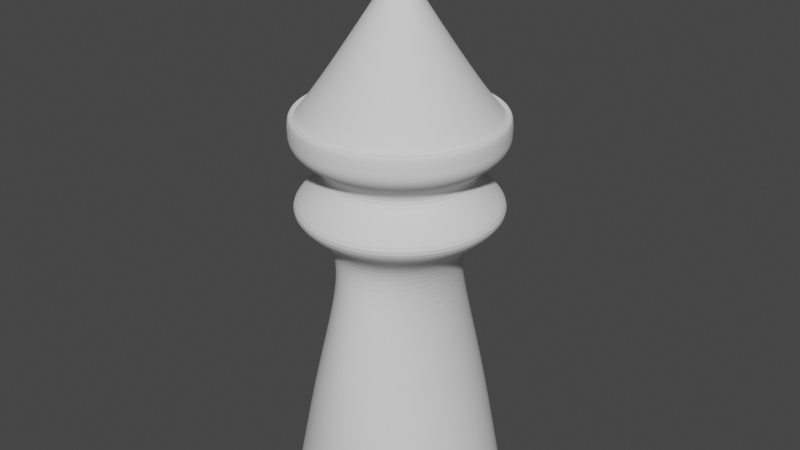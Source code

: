# Source: mesob.blend  (saved by Blender 3.1.7; exported with 4.5.12 LTS)
import bpy
from mathutils import Matrix  # noqa: F401  (used for matrix-valued properties, if any)

bpy.ops.wm.read_factory_settings(use_empty=True)
scene = bpy.context.scene
scene.name = 'Scene'

# ---- collections
col_collection = bpy.data.collections.new('Collection'); scene.collection.children.link(col_collection)

# ---- world
world_world = bpy.data.worlds.new('World'); scene.world = world_world
world_world.use_nodes = True; world_world.node_tree.nodes.clear()
_N = world_world.node_tree.nodes; _L = world_world.node_tree.links
n0 = _N.new('ShaderNodeOutputWorld'); n0.name = 'World Output'; n0.location = (300, 300)
n1 = _N.new('ShaderNodeBackground'); n1.name = 'Background'; n1.location = (10, 300)
n1.inputs[0].default_value = (0.05088, 0.05088, 0.05088, 1.0)
_L.new(n1.outputs[0], n0.inputs[0])
n0.is_active_output = True
world_world.color = (0.05088, 0.05088, 0.05088)
world_world.use_sun_shadow = False
world_world.sun_shadow_jitter_overblur = 0.0

# ---- meshes
me_cylinder = bpy.data.meshes.new('Cylinder')
me_cylinder.from_pydata([(1.046e-09, 1.348, -2.777), (1.118e-08, 0.8135, 0.6761), (0.2631, 1.322, -2.777), (0.1587, 0.7979, 0.6761), (0.516, 1.246, -2.777), (0.3113, 0.7516, 0.6761), (0.7491, 1.121, -2.777), (0.452, 0.6764, 0.6761), (0.9534, 0.9534, -2.777), (0.5752, 0.5752, 0.6761), (1.121, 0.7491, -2.777), (0.6764, 0.452, 0.6761), (1.246, 0.516, -2.777), (0.7516, 0.3113, 0.6761), (1.322, 0.2631, -2.777), (0.7979, 0.1587, 0.6761), (1.348, -6.096e-08, -2.777), (0.8135, -4.454e-08, 0.6761), (1.322, -0.2631, -2.777), (0.7979, -0.1587, 0.6761), (1.246, -0.516, -2.777), (0.7516, -0.3113, 0.6761), (1.121, -0.7491, -2.777), (0.6764, -0.452, 0.6761), (0.9534, -0.9534, -2.777), (0.5752, -0.5752, 0.6761), (0.7491, -1.121, -2.777), (0.452, -0.6764, 0.6761), (0.516, -1.246, -2.777), (0.3113, -0.7516, 0.6761), (0.2631, -1.322, -2.777), (0.1587, -0.7979, 0.6761), (-1.168e-07, -1.348, -2.777), (-5.994e-08, -0.8135, 0.6761), (-0.2631, -1.322, -2.777), (-0.1587, -0.7979, 0.6761), (-0.516, -1.246, -2.777), (-0.3113, -0.7516, 0.6761), (-0.7491, -1.121, -2.777), (-0.452, -0.6764, 0.6761), (-0.9534, -0.9534, -2.777), (-0.5752, -0.5752, 0.6761), (-1.121, -0.7491, -2.777), (-0.6764, -0.452, 0.6761), (-1.246, -0.516, -2.777), (-0.7516, -0.3113, 0.6761), (-1.322, -0.2631, -2.777), (-0.7979, -0.1587, 0.6761), (-1.348, 1.406e-08, -2.777), (-0.8135, 7.218e-10, 0.6761), (-1.322, 0.2631, -2.777), (-0.7979, 0.1587, 0.6761), (-1.246, 0.516, -2.777), (-0.7516, 0.3113, 0.6761), (-1.121, 0.7491, -2.777), (-0.6764, 0.452, 0.6761), (-0.9534, 0.9534, -2.777), (-0.5752, 0.5752, 0.6761), (-0.7491, 1.121, -2.777), (-0.452, 0.6764, 0.6761), (-0.516, 1.246, -2.777), (-0.3113, 0.7516, 0.6761), (-0.2631, 1.322, -2.777), (-0.1587, 0.7979, 0.6761), (4.09e-09, 1.196, -1.219), (0.1908, 1.173, -1.219), (0.3742, 1.105, -1.219), (0.5432, 0.9942, -1.219), (0.6914, 0.8455, -1.219), (0.813, 0.6643, -1.219), (0.9034, 0.4576, -1.219), (0.959, 0.2333, -1.219), (0.9778, -5.583e-08, -1.219), (0.959, -0.2333, -1.219), (0.9034, -0.4576, -1.219), (0.813, -0.6643, -1.219), (0.6914, -0.8455, -1.219), (0.5432, -0.9942, -1.219), (0.3742, -1.105, -1.219), (0.1908, -1.173, -1.219), (-8.139e-08, -1.196, -1.219), (-0.1908, -1.173, -1.219), (-0.3742, -1.105, -1.219), (-0.5432, -0.9942, -1.219), (-0.6914, -0.8455, -1.219), (-0.813, -0.6643, -1.219), (-0.9034, -0.4576, -1.219), (-0.959, -0.2333, -1.219), (-0.9778, 1.069e-08, -1.219), (-0.959, 0.2333, -1.219), (-0.9034, 0.4576, -1.219), (-0.813, 0.6643, -1.219), (-0.6914, 0.8455, -1.219), (-0.5432, 0.9942, -1.219), (-0.3742, 1.105, -1.219), (-0.1908, 1.173, -1.219), (-7.084e-09, 0.8855, 0.08013), (0.1221, 0.8685, 0.08013), (0.2394, 0.8181, 0.08013), (0.3476, 0.7363, 0.08013), (0.4424, 0.6262, 0.08013), (0.5202, 0.492, 0.08013), (0.578, 0.3389, 0.08013), (0.6136, 0.1728, 0.08013), (0.6256, -4.837e-08, 0.08013), (0.6136, -0.1728, 0.08013), (0.578, -0.3389, 0.08013), (0.5202, -0.492, 0.08013), (0.4424, -0.6262, 0.08013), (0.3476, -0.7363, 0.08013), (0.2394, -0.8181, 0.08013), (0.1221, -0.8685, 0.08013), (-6.178e-08, -0.8855, 0.08013), (-0.1221, -0.8685, 0.08013), (-0.2394, -0.8181, 0.08013), (-0.3476, -0.7363, 0.08013), (-0.4424, -0.6262, 0.08013), (-0.5202, -0.492, 0.08013), (-0.578, -0.3389, 0.08013), (-0.6136, -0.1728, 0.08013), (-0.6256, 9.021e-10, 0.08013), (-0.6136, 0.1728, 0.08013), (-0.578, 0.3389, 0.08013), (-0.5202, 0.492, 0.08013), (-0.4424, 0.6262, 0.08013), (-0.3476, 0.7363, 0.08013), (-0.2394, 0.8181, 0.08013), (-0.1221, 0.8685, 0.08013), (1.442e-08, 0.7168, 1.504), (0.1398, 0.703, 1.504), (0.2743, 0.6622, 1.504), (0.3982, 0.596, 1.504), (0.5068, 0.5068, 1.504), (0.596, 0.3982, 1.504), (0.6622, 0.2743, 1.504), (0.703, 0.1398, 1.504), (0.7168, -4.929e-08, 1.504), (0.703, -0.1398, 1.504), (0.6622, -0.2743, 1.504), (0.596, -0.3982, 1.504), (0.5068, -0.5068, 1.504), (0.3982, -0.596, 1.504), (0.2743, -0.6622, 1.504), (0.1398, -0.703, 1.504), (-4.824e-08, -0.7168, 1.504), (-0.1398, -0.703, 1.504), (-0.2743, -0.6622, 1.504), (-0.3982, -0.596, 1.504), (-0.5068, -0.5068, 1.504), (-0.596, -0.3982, 1.504), (-0.6622, -0.2743, 1.504), (-0.703, -0.1398, 1.504), (-0.7168, -9.412e-09, 1.504), (-0.703, 0.1398, 1.504), (-0.6622, 0.2743, 1.504), (-0.596, 0.3982, 1.504), (-0.5068, 0.5068, 1.504), (-0.3982, 0.596, 1.504), (-0.2743, 0.6622, 1.504), (-0.1398, 0.703, 1.504), (-8.772e-08, 1.318, 1.806), (0.2571, 1.292, 1.806), (0.5043, 1.217, 1.806), (0.7321, 1.096, 1.806), (0.9318, 0.9318, 1.806), (1.096, 0.7321, 1.806), (1.217, 0.5043, 1.806), (1.292, 0.2571, 1.806), (1.318, -7.945e-08, 1.806), (1.292, -0.2571, 1.806), (1.217, -0.5043, 1.806), (1.096, -0.7321, 1.806), (0.9318, -0.9318, 1.806), (0.7321, -1.096, 1.806), (0.5043, -1.217, 1.806), (0.2571, -1.292, 1.806), (-2.029e-07, -1.318, 1.806), (-0.2571, -1.292, 1.806), (-0.5043, -1.217, 1.806), (-0.7321, -1.096, 1.806), (-0.9318, -0.9318, 1.806), (-1.096, -0.7321, 1.806), (-1.217, -0.5043, 1.806), (-1.292, -0.2571, 1.806), (-1.318, -6.127e-09, 1.806), (-1.292, 0.2571, 1.806), (-1.217, 0.5043, 1.806), (-1.096, 0.7321, 1.806), (-0.9318, 0.9318, 1.806), (-0.7321, 1.096, 1.806), (-0.5043, 1.217, 1.806), (-0.2571, 1.292, 1.806), (-8.772e-08, 1.318, 2.033), (0.2571, 1.292, 2.033), (0.5043, 1.217, 2.033), (0.7321, 1.096, 2.033), (0.9318, 0.9318, 2.033), (1.096, 0.7321, 2.033), (1.217, 0.5043, 2.033), (1.292, 0.2571, 2.033), (1.318, -7.945e-08, 2.033), (1.292, -0.2571, 2.033), (1.217, -0.5043, 2.033), (1.096, -0.7321, 2.033), (0.9318, -0.9318, 2.033), (0.7321, -1.096, 2.033), (0.5043, -1.217, 2.033), (0.2571, -1.292, 2.033), (-2.029e-07, -1.318, 2.033), (-0.2571, -1.292, 2.033), (-0.5043, -1.217, 2.033), (-0.7321, -1.096, 2.033), (-0.9318, -0.9318, 2.033), (-1.096, -0.7321, 2.033), (-1.217, -0.5043, 2.033), (-1.292, -0.2571, 2.033), (-1.318, -6.127e-09, 2.033), (-1.292, 0.2571, 2.033), (-1.217, 0.5043, 2.033), (-1.096, 0.7321, 2.033), (-0.9318, 0.9318, 2.033), (-0.7321, 1.096, 2.033), (-0.5043, 1.217, 2.033), (-0.2571, 1.292, 2.033), (-8.772e-08, 1.318, 2.248), (0.2571, 1.292, 2.248), (0.5043, 1.217, 2.248), (0.7321, 1.096, 2.248), (0.9318, 0.9318, 2.248), (1.096, 0.7321, 2.248), (1.217, 0.5043, 2.248), (1.292, 0.2571, 2.248), (1.318, -7.945e-08, 2.248), (1.292, -0.2571, 2.248), (1.217, -0.5043, 2.248), (1.096, -0.7321, 2.248), (0.9318, -0.9318, 2.248), (0.7321, -1.096, 2.248), (0.5043, -1.217, 2.248), (0.2571, -1.292, 2.248), (-2.029e-07, -1.318, 2.248), (-0.2571, -1.292, 2.248), (-0.5043, -1.217, 2.248), (-0.7321, -1.096, 2.248), (-0.9318, -0.9318, 2.248), (-1.096, -0.7321, 2.248), (-1.217, -0.5043, 2.248), (-1.292, -0.2571, 2.248), (-1.318, -6.127e-09, 2.248), (-1.292, 0.2571, 2.248), (-1.217, 0.5043, 2.248), (-1.096, 0.7321, 2.248), (-0.9318, 0.9318, 2.248), (-0.7321, 1.096, 2.248), (-0.5043, 1.217, 2.248), (-0.2571, 1.292, 2.248), (-8.41e-08, 1.193, 2.189), (0.2328, 1.171, 2.189), (0.4567, 1.103, 2.189), (0.663, 0.9923, 2.189), (0.8439, 0.8439, 2.189), (0.9923, 0.663, 2.189), (1.103, 0.4567, 2.189), (1.171, 0.2328, 2.189), (1.193, -7.3e-08, 2.189), (1.171, -0.2328, 2.189), (1.103, -0.4567, 2.189), (0.9923, -0.663, 2.189), (0.8439, -0.8439, 2.189), (0.663, -0.9923, 2.189), (0.4567, -1.103, 2.189), (0.2328, -1.171, 2.189), (-1.884e-07, -1.193, 2.189), (-0.2328, -1.171, 2.189), (-0.4567, -1.103, 2.189), (-0.663, -0.9923, 2.189), (-0.8439, -0.8439, 2.189), (-0.9923, -0.663, 2.189), (-1.103, -0.4567, 2.189), (-1.171, -0.2328, 2.189), (-1.193, -6.603e-09, 2.189), (-1.171, 0.2328, 2.189), (-1.103, 0.4567, 2.189), (-0.9923, 0.663, 2.189), (-0.8439, 0.8439, 2.189), (-0.663, 0.9923, 2.189), (-0.4567, 1.103, 2.189), (-0.2328, 1.171, 2.189), (-8.41e-08, 1.193, 1.836), (0.2328, 1.171, 1.836), (0.4567, 1.103, 1.836), (0.663, 0.9923, 1.836), (0.8439, 0.8439, 1.836), (0.9923, 0.663, 1.836), (1.103, 0.4567, 1.836), (1.171, 0.2328, 1.836), (1.193, -7.3e-08, 1.836), (1.171, -0.2328, 1.836), (1.103, -0.4567, 1.836), (0.9923, -0.663, 1.836), (0.8439, -0.8439, 1.836), (0.663, -0.9923, 1.836), (0.4567, -1.103, 1.836), (0.2328, -1.171, 1.836), (-1.884e-07, -1.193, 1.836), (-0.2328, -1.171, 1.836), (-0.4567, -1.103, 1.836), (-0.663, -0.9923, 1.836), (-0.8439, -0.8439, 1.836), (-0.9923, -0.663, 1.836), (-1.103, -0.4567, 1.836), (-1.171, -0.2328, 1.836), (-1.193, -6.603e-09, 1.836), (-1.171, 0.2328, 1.836), (-1.103, 0.4567, 1.836), (-0.9923, 0.663, 1.836), (-0.8439, 0.8439, 1.836), (-0.663, 0.9923, 1.836), (-0.4567, 1.103, 1.836), (-0.2328, 1.171, 1.836), (1.514, 0.3011, 1.054), (1.543, -8.903e-08, 1.054), (-1.26e-07, -1.543, 1.054), (-0.3011, -1.514, 1.054), (-1.514, 0.3011, 1.054), (-1.426, 0.5906, 1.054), (0.8574, 1.283, 1.054), (1.091, 1.091, 1.054), (1.091, -1.091, 1.054), (0.8574, -1.283, 1.054), (-1.283, -0.8574, 1.054), (-1.426, -0.5906, 1.054), (-0.5906, 1.426, 1.054), (-0.3011, 1.514, 1.054), (1.514, -0.3011, 1.054), (-0.5906, -1.426, 1.054), (-1.283, 0.8574, 1.054), (1.283, 0.8574, 1.054), (0.5906, -1.426, 1.054), (-1.514, -0.3011, 1.054), (8.922e-09, 1.543, 1.054), (0.3011, 1.514, 1.054), (1.426, -0.5906, 1.054), (-0.8574, -1.283, 1.054), (-1.091, 1.091, 1.054), (1.426, 0.5906, 1.054), (0.3011, -1.514, 1.054), (-1.543, -3.171e-09, 1.054), (0.5906, 1.426, 1.054), (1.283, -0.8574, 1.054), (-1.091, -1.091, 1.054), (-0.8574, 1.283, 1.054)], [], [(96, 1, 3, 97), (97, 3, 5, 98), (98, 5, 7, 99), (99, 7, 9, 100), (100, 9, 11, 101), (101, 11, 13, 102), (102, 13, 15, 103), (103, 15, 17, 104), (104, 17, 19, 105), (105, 19, 21, 106), (106, 21, 23, 107), (107, 23, 25, 108), (108, 25, 27, 109), (109, 27, 29, 110), (110, 29, 31, 111), (111, 31, 33, 112), (112, 33, 35, 113), (113, 35, 37, 114), (114, 37, 39, 115), (115, 39, 41, 116), (116, 41, 43, 117), (117, 43, 45, 118), (118, 45, 47, 119), (119, 47, 49, 120), (120, 49, 51, 121), (121, 51, 53, 122), (122, 53, 55, 123), (123, 55, 57, 124), (124, 57, 59, 125), (125, 59, 61, 126), (126, 61, 63, 127), (127, 63, 1, 96), (62, 95, 64, 0), (60, 94, 95, 62), (58, 93, 94, 60), (56, 92, 93, 58), (54, 91, 92, 56), (52, 90, 91, 54), (50, 89, 90, 52), (48, 88, 89, 50), (46, 87, 88, 48), (44, 86, 87, 46), (42, 85, 86, 44), (40, 84, 85, 42), (38, 83, 84, 40), (36, 82, 83, 38), (34, 81, 82, 36), (32, 80, 81, 34), (30, 79, 80, 32), (28, 78, 79, 30), (26, 77, 78, 28), (24, 76, 77, 26), (22, 75, 76, 24), (20, 74, 75, 22), (18, 73, 74, 20), (16, 72, 73, 18), (14, 71, 72, 16), (12, 70, 71, 14), (10, 69, 70, 12), (8, 68, 69, 10), (6, 67, 68, 8), (4, 66, 67, 6), (2, 65, 66, 4), (0, 64, 65, 2), (95, 127, 96, 64), (94, 126, 127, 95), (93, 125, 126, 94), (92, 124, 125, 93), (91, 123, 124, 92), (90, 122, 123, 91), (89, 121, 122, 90), (88, 120, 121, 89), (87, 119, 120, 88), (86, 118, 119, 87), (85, 117, 118, 86), (84, 116, 117, 85), (83, 115, 116, 84), (82, 114, 115, 83), (81, 113, 114, 82), (80, 112, 113, 81), (79, 111, 112, 80), (78, 110, 111, 79), (77, 109, 110, 78), (76, 108, 109, 77), (75, 107, 108, 76), (74, 106, 107, 75), (73, 105, 106, 74), (72, 104, 105, 73), (71, 103, 104, 72), (70, 102, 103, 71), (69, 101, 102, 70), (68, 100, 101, 69), (67, 99, 100, 68), (66, 98, 99, 67), (65, 97, 98, 66), (64, 96, 97, 65), (321, 320, 135, 136), (323, 322, 144, 145), (325, 324, 153, 154), (327, 326, 131, 132), (329, 328, 140, 141), (331, 330, 149, 150), (333, 332, 158, 159), (334, 321, 136, 137), (335, 323, 145, 146), (336, 325, 154, 155), (337, 327, 132, 133), (338, 329, 141, 142), (339, 331, 150, 151), (341, 340, 128, 129), (340, 333, 159, 128), (342, 334, 137, 138), (343, 335, 146, 147), (344, 336, 155, 156), (345, 337, 133, 134), (346, 338, 142, 143), (347, 339, 151, 152), (348, 341, 129, 130), (349, 342, 138, 139), (350, 343, 147, 148), (351, 344, 156, 157), (320, 345, 134, 135), (322, 346, 143, 144), (324, 347, 152, 153), (326, 348, 130, 131), (328, 349, 139, 140), (330, 350, 148, 149), (332, 351, 157, 158), (129, 128, 160, 161), (156, 155, 187, 188), (143, 142, 174, 175), (130, 129, 161, 162), (157, 156, 188, 189), (144, 143, 175, 176), (131, 130, 162, 163), (158, 157, 189, 190), (145, 144, 176, 177), (132, 131, 163, 164), (159, 158, 190, 191), (146, 145, 177, 178), (133, 132, 164, 165), (128, 159, 191, 160), (147, 146, 178, 179), (134, 133, 165, 166), (148, 147, 179, 180), (135, 134, 166, 167), (149, 148, 180, 181), (136, 135, 167, 168), (150, 149, 181, 182), (137, 136, 168, 169), (151, 150, 182, 183), (138, 137, 169, 170), (152, 151, 183, 184), (139, 138, 170, 171), (153, 152, 184, 185), (140, 139, 171, 172), (154, 153, 185, 186), (141, 140, 172, 173), (155, 154, 186, 187), (142, 141, 173, 174), (184, 183, 215, 216), (171, 170, 202, 203), (185, 184, 216, 217), (172, 171, 203, 204), (186, 185, 217, 218), (173, 172, 204, 205), (187, 186, 218, 219), (174, 173, 205, 206), (161, 160, 192, 193), (188, 187, 219, 220), (175, 174, 206, 207), (162, 161, 193, 194), (189, 188, 220, 221), (176, 175, 207, 208), (163, 162, 194, 195), (190, 189, 221, 222), (177, 176, 208, 209), (164, 163, 195, 196), (191, 190, 222, 223), (178, 177, 209, 210), (165, 164, 196, 197), (160, 191, 223, 192), (179, 178, 210, 211), (166, 165, 197, 198), (180, 179, 211, 212), (167, 166, 198, 199), (181, 180, 212, 213), (168, 167, 199, 200), (182, 181, 213, 214), (169, 168, 200, 201), (183, 182, 214, 215), (170, 169, 201, 202), (201, 200, 232, 233), (215, 214, 246, 247), (202, 201, 233, 234), (216, 215, 247, 248), (203, 202, 234, 235), (217, 216, 248, 249), (204, 203, 235, 236), (218, 217, 249, 250), (205, 204, 236, 237), (219, 218, 250, 251), (206, 205, 237, 238), (193, 192, 224, 225), (220, 219, 251, 252), (207, 206, 238, 239), (194, 193, 225, 226), (221, 220, 252, 253), (208, 207, 239, 240), (195, 194, 226, 227), (222, 221, 253, 254), (209, 208, 240, 241), (196, 195, 227, 228), (223, 222, 254, 255), (210, 209, 241, 242), (197, 196, 228, 229), (192, 223, 255, 224), (211, 210, 242, 243), (198, 197, 229, 230), (212, 211, 243, 244), (199, 198, 230, 231), (213, 212, 244, 245), (200, 199, 231, 232), (214, 213, 245, 246), (236, 235, 267, 268), (250, 249, 281, 282), (237, 236, 268, 269), (251, 250, 282, 283), (238, 237, 269, 270), (225, 224, 256, 257), (252, 251, 283, 284), (239, 238, 270, 271), (226, 225, 257, 258), (253, 252, 284, 285), (240, 239, 271, 272), (227, 226, 258, 259), (254, 253, 285, 286), (241, 240, 272, 273), (228, 227, 259, 260), (255, 254, 286, 287), (242, 241, 273, 274), (229, 228, 260, 261), (224, 255, 287, 256), (243, 242, 274, 275), (230, 229, 261, 262), (244, 243, 275, 276), (231, 230, 262, 263), (245, 244, 276, 277), (232, 231, 263, 264), (246, 245, 277, 278), (233, 232, 264, 265), (247, 246, 278, 279), (234, 233, 265, 266), (248, 247, 279, 280), (235, 234, 266, 267), (249, 248, 280, 281), (259, 258, 290, 291), (286, 285, 317, 318), (273, 272, 304, 305), (260, 259, 291, 292), (287, 286, 318, 319), (274, 273, 305, 306), (261, 260, 292, 293), (256, 287, 319, 288), (275, 274, 306, 307), (262, 261, 293, 294), (276, 275, 307, 308), (263, 262, 294, 295), (277, 276, 308, 309), (264, 263, 295, 296), (278, 277, 309, 310), (265, 264, 296, 297), (279, 278, 310, 311), (266, 265, 297, 298), (280, 279, 311, 312), (267, 266, 298, 299), (281, 280, 312, 313), (268, 267, 299, 300), (282, 281, 313, 314), (269, 268, 300, 301), (283, 282, 314, 315), (270, 269, 301, 302), (257, 256, 288, 289), (284, 283, 315, 316), (271, 270, 302, 303), (258, 257, 289, 290), (285, 284, 316, 317), (272, 271, 303, 304), (289, 288, 319, 318, 317, 316, 315, 314, 313, 312, 311, 310, 309, 308, 307, 306, 305, 304, 303, 302, 301, 300, 299, 298, 297, 296, 295, 294, 293, 292, 291, 290), (61, 59, 351, 332), (43, 41, 350, 330), (25, 23, 349, 328), (7, 5, 348, 326), (51, 49, 347, 324), (33, 31, 346, 322), (15, 13, 345, 320), (59, 57, 344, 351), (41, 39, 343, 350), (23, 21, 342, 349), (5, 3, 341, 348), (49, 47, 339, 347), (31, 29, 338, 346), (13, 11, 337, 345), (57, 55, 336, 344), (39, 37, 335, 343), (21, 19, 334, 342), (1, 63, 333, 340), (3, 1, 340, 341), (47, 45, 331, 339), (29, 27, 329, 338), (11, 9, 327, 337), (55, 53, 325, 336), (37, 35, 323, 335), (19, 17, 321, 334), (63, 61, 332, 333), (45, 43, 330, 331), (27, 25, 328, 329), (9, 7, 326, 327), (53, 51, 324, 325), (35, 33, 322, 323), (17, 15, 320, 321)])
_uv = me_cylinder.uv_layers.new(name='UVMap')
_uv.uv.foreach_set('vector', [1.0, 0.8358, 1.0, 1.0, 0.9688, 1.0, 0.9688, 0.8358, 0.9688, 0.8358, 0.9688, 1.0, 0.9375, 1.0, 0.9375, 0.8358, 0.9375, 0.8358, 0.9375, 1.0, 0.9062, 1.0, 0.9062, 0.8358, 0.9062, 0.8358, 0.9062, 1.0, 0.875, 1.0, 0.875, 0.8358, 0.875, 0.8358, 0.875, 1.0, 0.8438, 1.0, 0.8438, 0.8358, 0.8438, 0.8358, 0.8438, 1.0, 0.8125, 1.0, 0.8125, 0.8358, 0.8125, 0.8358, 0.8125, 1.0, 0.7812, 1.0, 0.7812, 0.8358, 0.7812, 0.8358, 0.7812, 1.0, 0.75, 1.0, 0.75, 0.8358, 0.75, 0.8358, 0.75, 1.0, 0.7188, 1.0, 0.7188, 0.8358, 0.7188, 0.8358, 0.7188, 1.0, 0.6875, 1.0, 0.6875, 0.8358, 0.6875, 0.8358, 0.6875, 1.0, 0.6562, 1.0, 0.6562, 0.8358, 0.6562, 0.8358, 0.6562, 1.0, 0.625, 1.0, 0.625, 0.8358, 0.625, 0.8358, 0.625, 1.0, 0.5938, 1.0, 0.5938, 0.8358, 0.5938, 0.8358, 0.5938, 1.0, 0.5625, 1.0, 0.5625, 0.8358, 0.5625, 0.8358, 0.5625, 1.0, 0.5312, 1.0, 0.5312, 0.8358, 0.5312, 0.8358, 0.5312, 1.0, 0.5, 1.0, 0.5, 0.8358, 0.5, 0.8358, 0.5, 1.0, 0.4688, 1.0, 0.4688, 0.8358, 0.4688, 0.8358, 0.4688, 1.0, 0.4375, 1.0, 0.4375, 0.8358, 0.4375, 0.8358, 0.4375, 1.0, 0.4062, 1.0, 0.4062, 0.8358, 0.4062, 0.8358, 0.4062, 1.0, 0.375, 1.0, 0.375, 0.8358, 0.375, 0.8358, 0.375, 1.0, 0.3438, 1.0, 0.3438, 0.8358, 0.3438, 0.8358, 0.3438, 1.0, 0.3125, 1.0, 0.3125, 0.8358, 0.3125, 0.8358, 0.3125, 1.0, 0.2812, 1.0, 0.2812, 0.8358, 0.2812, 0.8358, 0.2812, 1.0, 0.25, 1.0, 0.25, 0.8358, 0.25, 0.8358, 0.25, 1.0, 0.2188, 1.0, 0.2188, 0.8358, 0.2188, 0.8358, 0.2188, 1.0, 0.1875, 1.0, 0.1875, 0.8358, 0.1875, 0.8358, 0.1875, 1.0, 0.1562, 1.0, 0.1562, 0.8358, 0.1562, 0.8358, 0.1562, 1.0, 0.125, 1.0, 0.125, 0.8358, 0.125, 0.8358, 0.125, 1.0, 0.09375, 1.0, 0.09375, 0.8358, 0.09375, 0.8358, 0.09375, 1.0, 0.0625, 1.0, 0.0625, 0.8358, 0.0625, 0.8358, 0.0625, 1.0, 0.03125, 1.0, 0.03125, 0.8358, 0.03125, 0.8358, 0.03125, 1.0, 0.0, 1.0, 0.0, 0.8358, 0.03125, 0.5, 0.03125, 0.6716, 0.0, 0.6716, 0.0, 0.5, 0.0625, 0.5, 0.0625, 0.6716, 0.03125, 0.6716, 0.03125, 0.5, 0.09375, 0.5, 0.09375, 0.6716, 0.0625, 0.6716, 0.0625, 0.5, 0.125, 0.5, 0.125, 0.6716, 0.09375, 0.6716, 0.09375, 0.5, 0.1562, 0.5, 0.1562, 0.6716, 0.125, 0.6716, 0.125, 0.5, 0.1875, 0.5, 0.1875, 0.6716, 0.1562, 0.6716, 0.1562, 0.5, 0.2188, 0.5, 0.2188, 0.6716, 0.1875, 0.6716, 0.1875, 0.5, 0.25, 0.5, 0.25, 0.6716, 0.2188, 0.6716, 0.2188, 0.5, 0.2812, 0.5, 0.2812, 0.6716, 0.25, 0.6716, 0.25, 0.5, 0.3125, 0.5, 0.3125, 0.6716, 0.2812, 0.6716, 0.2812, 0.5, 0.3438, 0.5, 0.3438, 0.6716, 0.3125, 0.6716, 0.3125, 0.5, 0.375, 0.5, 0.375, 0.6716, 0.3438, 0.6716, 0.3438, 0.5, 0.4062, 0.5, 0.4062, 0.6716, 0.375, 0.6716, 0.375, 0.5, 0.4375, 0.5, 0.4375, 0.6716, 0.4062, 0.6716, 0.4062, 0.5, 0.4688, 0.5, 0.4688, 0.6716, 0.4375, 0.6716, 0.4375, 0.5, 0.5, 0.5, 0.5, 0.6716, 0.4688, 0.6716, 0.4688, 0.5, 0.5312, 0.5, 0.5312, 0.6716, 0.5, 0.6716, 0.5, 0.5, 0.5625, 0.5, 0.5625, 0.6716, 0.5312, 0.6716, 0.5312, 0.5, 0.5938, 0.5, 0.5938, 0.6716, 0.5625, 0.6716, 0.5625, 0.5, 0.625, 0.5, 0.625, 0.6716, 0.5938, 0.6716, 0.5938, 0.5, 0.6562, 0.5, 0.6562, 0.6716, 0.625, 0.6716, 0.625, 0.5, 0.6875, 0.5, 0.6875, 0.6716, 0.6562, 0.6716, 0.6562, 0.5, 0.7188, 0.5, 0.7188, 0.6716, 0.6875, 0.6716, 0.6875, 0.5, 0.75, 0.5, 0.75, 0.6716, 0.7188, 0.6716, 0.7188, 0.5, 0.7812, 0.5, 0.7812, 0.6716, 0.75, 0.6716, 0.75, 0.5, 0.8125, 0.5, 0.8125, 0.6716, 0.7812, 0.6716, 0.7812, 0.5, 0.8438, 0.5, 0.8438, 0.6716, 0.8125, 0.6716, 0.8125, 0.5, 0.875, 0.5, 0.875, 0.6716, 0.8438, 0.6716, 0.8438, 0.5, 0.9062, 0.5, 0.9062, 0.6716, 0.875, 0.6716, 0.875, 0.5, 0.9375, 0.5, 0.9375, 0.6716, 0.9062, 0.6716, 0.9062, 0.5, 0.9688, 0.5, 0.9688, 0.6716, 0.9375, 0.6716, 0.9375, 0.5, 1.0, 0.5, 1.0, 0.6716, 0.9688, 0.6716, 0.9688, 0.5, 0.03125, 0.6716, 0.03125, 0.8358, 0.0, 0.8358, 0.0, 0.6716, 0.0625, 0.6716, 0.0625, 0.8358, 0.03125, 0.8358, 0.03125, 0.6716, 0.09375, 0.6716, 0.09375, 0.8358, 0.0625, 0.8358, 0.0625, 0.6716, 0.125, 0.6716, 0.125, 0.8358, 0.09375, 0.8358, 0.09375, 0.6716, 0.1562, 0.6716, 0.1562, 0.8358, 0.125, 0.8358, 0.125, 0.6716, 0.1875, 0.6716, 0.1875, 0.8358, 0.1562, 0.8358, 0.1562, 0.6716, 0.2188, 0.6716, 0.2188, 0.8358, 0.1875, 0.8358, 0.1875, 0.6716, 0.25, 0.6716, 0.25, 0.8358, 0.2188, 0.8358, 0.2188, 0.6716, 0.2812, 0.6716, 0.2812, 0.8358, 0.25, 0.8358, 0.25, 0.6716, 0.3125, 0.6716, 0.3125, 0.8358, 0.2812, 0.8358, 0.2812, 0.6716, 0.3438, 0.6716, 0.3438, 0.8358, 0.3125, 0.8358, 0.3125, 0.6716, 0.375, 0.6716, 0.375, 0.8358, 0.3438, 0.8358, 0.3438, 0.6716, 0.4062, 0.6716, 0.4062, 0.8358, 0.375, 0.8358, 0.375, 0.6716, 0.4375, 0.6716, 0.4375, 0.8358, 0.4062, 0.8358, 0.4062, 0.6716, 0.4688, 0.6716, 0.4688, 0.8358, 0.4375, 0.8358, 0.4375, 0.6716, 0.5, 0.6716, 0.5, 0.8358, 0.4688, 0.8358, 0.4688, 0.6716, 0.5312, 0.6716, 0.5312, 0.8358, 0.5, 0.8358, 0.5, 0.6716, 0.5625, 0.6716, 0.5625, 0.8358, 0.5312, 0.8358, 0.5312, 0.6716, 0.5938, 0.6716, 0.5938, 0.8358, 0.5625, 0.8358, 0.5625, 0.6716, 0.625, 0.6716, 0.625, 0.8358, 0.5938, 0.8358, 0.5938, 0.6716, 0.6562, 0.6716, 0.6562, 0.8358, 0.625, 0.8358, 0.625, 0.6716, 0.6875, 0.6716, 0.6875, 0.8358, 0.6562, 0.8358, 0.6562, 0.6716, 0.7188, 0.6716, 0.7188, 0.8358, 0.6875, 0.8358, 0.6875, 0.6716, 0.75, 0.6716, 0.75, 0.8358, 0.7188, 0.8358, 0.7188, 0.6716, 0.7812, 0.6716, 0.7812, 0.8358, 0.75, 0.8358, 0.75, 0.6716, 0.8125, 0.6716, 0.8125, 0.8358, 0.7812, 0.8358, 0.7812, 0.6716, 0.8438, 0.6716, 0.8438, 0.8358, 0.8125, 0.8358, 0.8125, 0.6716, 0.875, 0.6716, 0.875, 0.8358, 0.8438, 0.8358, 0.8438, 0.6716, 0.9062, 0.6716, 0.9062, 0.8358, 0.875, 0.8358, 0.875, 0.6716, 0.9375, 0.6716, 0.9375, 0.8358, 0.9062, 0.8358, 0.9062, 0.6716, 0.9688, 0.6716, 0.9688, 0.8358, 0.9375, 0.8358, 0.9375, 0.6716, 1.0, 0.6716, 1.0, 0.8358, 0.9688, 0.8358, 0.9688, 0.6716, 0.75, 1.0, 0.7812, 1.0, 0.7812, 1.0, 0.75, 1.0, 0.4688, 1.0, 0.5, 1.0, 0.5, 1.0, 0.4688, 1.0, 0.1875, 1.0, 0.2188, 1.0, 0.2188, 1.0, 0.1875, 1.0, 0.875, 1.0, 0.9062, 1.0, 0.9062, 1.0, 0.875, 1.0, 0.5938, 1.0, 0.625, 1.0, 0.625, 1.0, 0.5938, 1.0, 0.3125, 1.0, 0.3438, 1.0, 0.3438, 1.0, 0.3125, 1.0, 0.03125, 1.0, 0.0625, 1.0, 0.0625, 1.0, 0.03125, 1.0, 0.7188, 1.0, 0.75, 1.0, 0.75, 1.0, 0.7188, 1.0, 0.4375, 1.0, 0.4688, 1.0, 0.4688, 1.0, 0.4375, 1.0, 0.1562, 1.0, 0.1875, 1.0, 0.1875, 1.0, 0.1562, 1.0, 0.8438, 1.0, 0.875, 1.0, 0.875, 1.0, 0.8438, 1.0, 0.5625, 1.0, 0.5938, 1.0, 0.5938, 1.0, 0.5625, 1.0, 0.2812, 1.0, 0.3125, 1.0, 0.3125, 1.0, 0.2812, 1.0, 0.9688, 1.0, 1.0, 1.0, 1.0, 1.0, 0.9688, 1.0, 0.0, 1.0, 0.03125, 1.0, 0.03125, 1.0, 0.0, 1.0, 0.6875, 1.0, 0.7188, 1.0, 0.7188, 1.0, 0.6875, 1.0, 0.4062, 1.0, 0.4375, 1.0, 0.4375, 1.0, 0.4062, 1.0, 0.125, 1.0, 0.1562, 1.0, 0.1562, 1.0, 0.125, 1.0, 0.8125, 1.0, 0.8438, 1.0, 0.8438, 1.0, 0.8125, 1.0, 0.5312, 1.0, 0.5625, 1.0, 0.5625, 1.0, 0.5312, 1.0, 0.25, 1.0, 0.2812, 1.0, 0.2812, 1.0, 0.25, 1.0, 0.9375, 1.0, 0.9688, 1.0, 0.9688, 1.0, 0.9375, 1.0, 0.6562, 1.0, 0.6875, 1.0, 0.6875, 1.0, 0.6562, 1.0, 0.375, 1.0, 0.4062, 1.0, 0.4062, 1.0, 0.375, 1.0, 0.09375, 1.0, 0.125, 1.0, 0.125, 1.0, 0.09375, 1.0, 0.7812, 1.0, 0.8125, 1.0, 0.8125, 1.0, 0.7812, 1.0, 0.5, 1.0, 0.5312, 1.0, 0.5312, 1.0, 0.5, 1.0, 0.2188, 1.0, 0.25, 1.0, 0.25, 1.0, 0.2188, 1.0, 0.9062, 1.0, 0.9375, 1.0, 0.9375, 1.0, 0.9062, 1.0, 0.625, 1.0, 0.6562, 1.0, 0.6562, 1.0, 0.625, 1.0, 0.3438, 1.0, 0.375, 1.0, 0.375, 1.0, 0.3438, 1.0, 0.0625, 1.0, 0.09375, 1.0, 0.09375, 1.0, 0.0625, 1.0, 0.9688, 1.0, 1.0, 1.0, 1.0, 1.0, 0.9688, 1.0, 0.125, 1.0, 0.1562, 1.0, 0.1562, 1.0, 0.125, 1.0, 0.5312, 1.0, 0.5625, 1.0, 0.5625, 1.0, 0.5312, 1.0, 0.9375, 1.0, 0.9688, 1.0, 0.9688, 1.0, 0.9375, 1.0, 0.09375, 1.0, 0.125, 1.0, 0.125, 1.0, 0.09375, 1.0, 0.5, 1.0, 0.5312, 1.0, 0.5312, 1.0, 0.5, 1.0, 0.9062, 1.0, 0.9375, 1.0, 0.9375, 1.0, 0.9062, 1.0, 0.0625, 1.0, 0.09375, 1.0, 0.09375, 1.0, 0.0625, 1.0, 0.4688, 1.0, 0.5, 1.0, 0.5, 1.0, 0.4688, 1.0, 0.875, 1.0, 0.9062, 1.0, 0.9062, 1.0, 0.875, 1.0, 0.03125, 1.0, 0.0625, 1.0, 0.0625, 1.0, 0.03125, 1.0, 0.4375, 1.0, 0.4688, 1.0, 0.4688, 1.0, 0.4375, 1.0, 0.8438, 1.0, 0.875, 1.0, 0.875, 1.0, 0.8438, 1.0, 0.0, 1.0, 0.03125, 1.0, 0.03125, 1.0, 0.0, 1.0, 0.4062, 1.0, 0.4375, 1.0, 0.4375, 1.0, 0.4062, 1.0, 0.8125, 1.0, 0.8438, 1.0, 0.8438, 1.0, 0.8125, 1.0, 0.375, 1.0, 0.4062, 1.0, 0.4062, 1.0, 0.375, 1.0, 0.7812, 1.0, 0.8125, 1.0, 0.8125, 1.0, 0.7812, 1.0, 0.3438, 1.0, 0.375, 1.0, 0.375, 1.0, 0.3438, 1.0, 0.75, 1.0, 0.7812, 1.0, 0.7812, 1.0, 0.75, 1.0, 0.3125, 1.0, 0.3438, 1.0, 0.3438, 1.0, 0.3125, 1.0, 0.7188, 1.0, 0.75, 1.0, 0.75, 1.0, 0.7188, 1.0, 0.2812, 1.0, 0.3125, 1.0, 0.3125, 1.0, 0.2812, 1.0, 0.6875, 1.0, 0.7188, 1.0, 0.7188, 1.0, 0.6875, 1.0, 0.25, 1.0, 0.2812, 1.0, 0.2812, 1.0, 0.25, 1.0, 0.6562, 1.0, 0.6875, 1.0, 0.6875, 1.0, 0.6562, 1.0, 0.2188, 1.0, 0.25, 1.0, 0.25, 1.0, 0.2188, 1.0, 0.625, 1.0, 0.6562, 1.0, 0.6562, 1.0, 0.625, 1.0, 0.1875, 1.0, 0.2188, 1.0, 0.2188, 1.0, 0.1875, 1.0, 0.5938, 1.0, 0.625, 1.0, 0.625, 1.0, 0.5938, 1.0, 0.1562, 1.0, 0.1875, 1.0, 0.1875, 1.0, 0.1562, 1.0, 0.5625, 1.0, 0.5938, 1.0, 0.5938, 1.0, 0.5625, 1.0, 0.25, 1.0, 0.2812, 1.0, 0.2812, 1.0, 0.25, 1.0, 0.6562, 1.0, 0.6875, 1.0, 0.6875, 1.0, 0.6562, 1.0, 0.2188, 1.0, 0.25, 1.0, 0.25, 1.0, 0.2188, 1.0, 0.625, 1.0, 0.6562, 1.0, 0.6562, 1.0, 0.625, 1.0, 0.1875, 1.0, 0.2188, 1.0, 0.2188, 1.0, 0.1875, 1.0, 0.5938, 1.0, 0.625, 1.0, 0.625, 1.0, 0.5938, 1.0, 0.1562, 1.0, 0.1875, 1.0, 0.1875, 1.0, 0.1562, 1.0, 0.5625, 1.0, 0.5938, 1.0, 0.5938, 1.0, 0.5625, 1.0, 0.9688, 1.0, 1.0, 1.0, 1.0, 1.0, 0.9688, 1.0, 0.125, 1.0, 0.1562, 1.0, 0.1562, 1.0, 0.125, 1.0, 0.5312, 1.0, 0.5625, 1.0, 0.5625, 1.0, 0.5312, 1.0, 0.9375, 1.0, 0.9688, 1.0, 0.9688, 1.0, 0.9375, 1.0, 0.09375, 1.0, 0.125, 1.0, 0.125, 1.0, 0.09375, 1.0, 0.5, 1.0, 0.5312, 1.0, 0.5312, 1.0, 0.5, 1.0, 0.9062, 1.0, 0.9375, 1.0, 0.9375, 1.0, 0.9062, 1.0, 0.0625, 1.0, 0.09375, 1.0, 0.09375, 1.0, 0.0625, 1.0, 0.4688, 1.0, 0.5, 1.0, 0.5, 1.0, 0.4688, 1.0, 0.875, 1.0, 0.9062, 1.0, 0.9062, 1.0, 0.875, 1.0, 0.03125, 1.0, 0.0625, 1.0, 0.0625, 1.0, 0.03125, 1.0, 0.4375, 1.0, 0.4688, 1.0, 0.4688, 1.0, 0.4375, 1.0, 0.8438, 1.0, 0.875, 1.0, 0.875, 1.0, 0.8438, 1.0, 0.0, 1.0, 0.03125, 1.0, 0.03125, 1.0, 0.0, 1.0, 0.4062, 1.0, 0.4375, 1.0, 0.4375, 1.0, 0.4062, 1.0, 0.8125, 1.0, 0.8438, 1.0, 0.8438, 1.0, 0.8125, 1.0, 0.375, 1.0, 0.4062, 1.0, 0.4062, 1.0, 0.375, 1.0, 0.7812, 1.0, 0.8125, 1.0, 0.8125, 1.0, 0.7812, 1.0, 0.3438, 1.0, 0.375, 1.0, 0.375, 1.0, 0.3438, 1.0, 0.75, 1.0, 0.7812, 1.0, 0.7812, 1.0, 0.75, 1.0, 0.3125, 1.0, 0.3438, 1.0, 0.3438, 1.0, 0.3125, 1.0, 0.7188, 1.0, 0.75, 1.0, 0.75, 1.0, 0.7188, 1.0, 0.2812, 1.0, 0.3125, 1.0, 0.3125, 1.0, 0.2812, 1.0, 0.6875, 1.0, 0.7188, 1.0, 0.7188, 1.0, 0.6875, 1.0, 0.7188, 1.0, 0.75, 1.0, 0.75, 1.0, 0.7188, 1.0, 0.2812, 1.0, 0.3125, 1.0, 0.3125, 1.0, 0.2812, 1.0, 0.6875, 1.0, 0.7188, 1.0, 0.7188, 1.0, 0.6875, 1.0, 0.25, 1.0, 0.2812, 1.0, 0.2812, 1.0, 0.25, 1.0, 0.6562, 1.0, 0.6875, 1.0, 0.6875, 1.0, 0.6562, 1.0, 0.2188, 1.0, 0.25, 1.0, 0.25, 1.0, 0.2188, 1.0, 0.625, 1.0, 0.6562, 1.0, 0.6562, 1.0, 0.625, 1.0, 0.1875, 1.0, 0.2188, 1.0, 0.2188, 1.0, 0.1875, 1.0, 0.5938, 1.0, 0.625, 1.0, 0.625, 1.0, 0.5938, 1.0, 0.1562, 1.0, 0.1875, 1.0, 0.1875, 1.0, 0.1562, 1.0, 0.5625, 1.0, 0.5938, 1.0, 0.5938, 1.0, 0.5625, 1.0, 0.9688, 1.0, 1.0, 1.0, 1.0, 1.0, 0.9688, 1.0, 0.125, 1.0, 0.1562, 1.0, 0.1562, 1.0, 0.125, 1.0, 0.5312, 1.0, 0.5625, 1.0, 0.5625, 1.0, 0.5312, 1.0, 0.9375, 1.0, 0.9688, 1.0, 0.9688, 1.0, 0.9375, 1.0, 0.09375, 1.0, 0.125, 1.0, 0.125, 1.0, 0.09375, 1.0, 0.5, 1.0, 0.5312, 1.0, 0.5312, 1.0, 0.5, 1.0, 0.9062, 1.0, 0.9375, 1.0, 0.9375, 1.0, 0.9062, 1.0, 0.0625, 1.0, 0.09375, 1.0, 0.09375, 1.0, 0.0625, 1.0, 0.4688, 1.0, 0.5, 1.0, 0.5, 1.0, 0.4688, 1.0, 0.875, 1.0, 0.9062, 1.0, 0.9062, 1.0, 0.875, 1.0, 0.03125, 1.0, 0.0625, 1.0, 0.0625, 1.0, 0.03125, 1.0, 0.4375, 1.0, 0.4688, 1.0, 0.4688, 1.0, 0.4375, 1.0, 0.8438, 1.0, 0.875, 1.0, 0.875, 1.0, 0.8438, 1.0, 0.0, 1.0, 0.03125, 1.0, 0.03125, 1.0, 0.0, 1.0, 0.4062, 1.0, 0.4375, 1.0, 0.4375, 1.0, 0.4062, 1.0, 0.8125, 1.0, 0.8438, 1.0, 0.8438, 1.0, 0.8125, 1.0, 0.375, 1.0, 0.4062, 1.0, 0.4062, 1.0, 0.375, 1.0, 0.7812, 1.0, 0.8125, 1.0, 0.8125, 1.0, 0.7812, 1.0, 0.3438, 1.0, 0.375, 1.0, 0.375, 1.0, 0.3438, 1.0, 0.75, 1.0, 0.7812, 1.0, 0.7812, 1.0, 0.75, 1.0, 0.3125, 1.0, 0.3438, 1.0, 0.3438, 1.0, 0.3125, 1.0, 0.625, 1.0, 0.6562, 1.0, 0.6562, 1.0, 0.625, 1.0, 0.1875, 1.0, 0.2188, 1.0, 0.2188, 1.0, 0.1875, 1.0, 0.5938, 1.0, 0.625, 1.0, 0.625, 1.0, 0.5938, 1.0, 0.1562, 1.0, 0.1875, 1.0, 0.1875, 1.0, 0.1562, 1.0, 0.5625, 1.0, 0.5938, 1.0, 0.5938, 1.0, 0.5625, 1.0, 0.9688, 1.0, 1.0, 1.0, 1.0, 1.0, 0.9688, 1.0, 0.125, 1.0, 0.1562, 1.0, 0.1562, 1.0, 0.125, 1.0, 0.5312, 1.0, 0.5625, 1.0, 0.5625, 1.0, 0.5312, 1.0, 0.9375, 1.0, 0.9688, 1.0, 0.9688, 1.0, 0.9375, 1.0, 0.09375, 1.0, 0.125, 1.0, 0.125, 1.0, 0.09375, 1.0, 0.5, 1.0, 0.5312, 1.0, 0.5312, 1.0, 0.5, 1.0, 0.9062, 1.0, 0.9375, 1.0, 0.9375, 1.0, 0.9062, 1.0, 0.0625, 1.0, 0.09375, 1.0, 0.09375, 1.0, 0.0625, 1.0, 0.4688, 1.0, 0.5, 1.0, 0.5, 1.0, 0.4688, 1.0, 0.875, 1.0, 0.9062, 1.0, 0.9062, 1.0, 0.875, 1.0, 0.03125, 1.0, 0.0625, 1.0, 0.0625, 1.0, 0.03125, 1.0, 0.4375, 1.0, 0.4688, 1.0, 0.4688, 1.0, 0.4375, 1.0, 0.8438, 1.0, 0.875, 1.0, 0.875, 1.0, 0.8438, 1.0, 0.0, 1.0, 0.03125, 1.0, 0.03125, 1.0, 0.0, 1.0, 0.4062, 1.0, 0.4375, 1.0, 0.4375, 1.0, 0.4062, 1.0, 0.8125, 1.0, 0.8438, 1.0, 0.8438, 1.0, 0.8125, 1.0, 0.375, 1.0, 0.4062, 1.0, 0.4062, 1.0, 0.375, 1.0, 0.7812, 1.0, 0.8125, 1.0, 0.8125, 1.0, 0.7812, 1.0, 0.3438, 1.0, 0.375, 1.0, 0.375, 1.0, 0.3438, 1.0, 0.75, 1.0, 0.7812, 1.0, 0.7812, 1.0, 0.75, 1.0, 0.3125, 1.0, 0.3438, 1.0, 0.3438, 1.0, 0.3125, 1.0, 0.7188, 1.0, 0.75, 1.0, 0.75, 1.0, 0.7188, 1.0, 0.2812, 1.0, 0.3125, 1.0, 0.3125, 1.0, 0.2812, 1.0, 0.6875, 1.0, 0.7188, 1.0, 0.7188, 1.0, 0.6875, 1.0, 0.25, 1.0, 0.2812, 1.0, 0.2812, 1.0, 0.25, 1.0, 0.6562, 1.0, 0.6875, 1.0, 0.6875, 1.0, 0.6562, 1.0, 0.2188, 1.0, 0.25, 1.0, 0.25, 1.0, 0.2188, 1.0, 0.9062, 1.0, 0.9375, 1.0, 0.9375, 1.0, 0.9062, 1.0, 0.0625, 1.0, 0.09375, 1.0, 0.09375, 1.0, 0.0625, 1.0, 0.4688, 1.0, 0.5, 1.0, 0.5, 1.0, 0.4688, 1.0, 0.875, 1.0, 0.9062, 1.0, 0.9062, 1.0, 0.875, 1.0, 0.03125, 1.0, 0.0625, 1.0, 0.0625, 1.0, 0.03125, 1.0, 0.4375, 1.0, 0.4688, 1.0, 0.4688, 1.0, 0.4375, 1.0, 0.8438, 1.0, 0.875, 1.0, 0.875, 1.0, 0.8438, 1.0, 0.0, 1.0, 0.03125, 1.0, 0.03125, 1.0, 0.0, 1.0, 0.4062, 1.0, 0.4375, 1.0, 0.4375, 1.0, 0.4062, 1.0, 0.8125, 1.0, 0.8438, 1.0, 0.8438, 1.0, 0.8125, 1.0, 0.375, 1.0, 0.4062, 1.0, 0.4062, 1.0, 0.375, 1.0, 0.7812, 1.0, 0.8125, 1.0, 0.8125, 1.0, 0.7812, 1.0, 0.3438, 1.0, 0.375, 1.0, 0.375, 1.0, 0.3438, 1.0, 0.75, 1.0, 0.7812, 1.0, 0.7812, 1.0, 0.75, 1.0, 0.3125, 1.0, 0.3438, 1.0, 0.3438, 1.0, 0.3125, 1.0, 0.7188, 1.0, 0.75, 1.0, 0.75, 1.0, 0.7188, 1.0, 0.2812, 1.0, 0.3125, 1.0, 0.3125, 1.0, 0.2812, 1.0, 0.6875, 1.0, 0.7188, 1.0, 0.7188, 1.0, 0.6875, 1.0, 0.25, 1.0, 0.2812, 1.0, 0.2812, 1.0, 0.25, 1.0, 0.6562, 1.0, 0.6875, 1.0, 0.6875, 1.0, 0.6562, 1.0, 0.2188, 1.0, 0.25, 1.0, 0.25, 1.0, 0.2188, 1.0, 0.625, 1.0, 0.6562, 1.0, 0.6562, 1.0, 0.625, 1.0, 0.1875, 1.0, 0.2188, 1.0, 0.2188, 1.0, 0.1875, 1.0, 0.5938, 1.0, 0.625, 1.0, 0.625, 1.0, 0.5938, 1.0, 0.1562, 1.0, 0.1875, 1.0, 0.1875, 1.0, 0.1562, 1.0, 0.5625, 1.0, 0.5938, 1.0, 0.5938, 1.0, 0.5625, 1.0, 0.9688, 1.0, 1.0, 1.0, 1.0, 1.0, 0.9688, 1.0, 0.125, 1.0, 0.1562, 1.0, 0.1562, 1.0, 0.125, 1.0, 0.5312, 1.0, 0.5625, 1.0, 0.5625, 1.0, 0.5312, 1.0, 0.9375, 1.0, 0.9688, 1.0, 0.9688, 1.0, 0.9375, 1.0, 0.09375, 1.0, 0.125, 1.0, 0.125, 1.0, 0.09375, 1.0, 0.5, 1.0, 0.5312, 1.0, 0.5312, 1.0, 0.5, 1.0, 0.9688, 1.0, 0.0, 1.0, 0.03125, 1.0, 0.0625, 1.0, 0.09375, 1.0, 0.125, 1.0, 0.1562, 1.0, 0.1875, 1.0, 0.2188, 1.0, 0.25, 1.0, 0.2812, 1.0, 0.3125, 1.0, 0.3438, 1.0, 0.375, 1.0, 0.4062, 1.0, 0.4375, 1.0, 0.4688, 1.0, 0.5, 1.0, 0.5312, 1.0, 0.5625, 1.0, 0.5938, 1.0, 0.625, 1.0, 0.6562, 1.0, 0.6875, 1.0, 0.7188, 1.0, 0.75, 1.0, 0.7812, 1.0, 0.8125, 1.0, 0.8438, 1.0, 0.875, 1.0, 0.9062, 1.0, 0.9375, 1.0, 0.0625, 1.0, 0.09375, 1.0, 0.09375, 1.0, 0.0625, 1.0, 0.3438, 1.0, 0.375, 1.0, 0.375, 1.0, 0.3438, 1.0, 0.625, 1.0, 0.6562, 1.0, 0.6562, 1.0, 0.625, 1.0, 0.9062, 1.0, 0.9375, 1.0, 0.9375, 1.0, 0.9062, 1.0, 0.2188, 1.0, 0.25, 1.0, 0.25, 1.0, 0.2188, 1.0, 0.5, 1.0, 0.5312, 1.0, 0.5312, 1.0, 0.5, 1.0, 0.7812, 1.0, 0.8125, 1.0, 0.8125, 1.0, 0.7812, 1.0, 0.09375, 1.0, 0.125, 1.0, 0.125, 1.0, 0.09375, 1.0, 0.375, 1.0, 0.4062, 1.0, 0.4062, 1.0, 0.375, 1.0, 0.6562, 1.0, 0.6875, 1.0, 0.6875, 1.0, 0.6562, 1.0, 0.9375, 1.0, 0.9688, 1.0, 0.9688, 1.0, 0.9375, 1.0, 0.25, 1.0, 0.2812, 1.0, 0.2812, 1.0, 0.25, 1.0, 0.5312, 1.0, 0.5625, 1.0, 0.5625, 1.0, 0.5312, 1.0, 0.8125, 1.0, 0.8438, 1.0, 0.8438, 1.0, 0.8125, 1.0, 0.125, 1.0, 0.1562, 1.0, 0.1562, 1.0, 0.125, 1.0, 0.4062, 1.0, 0.4375, 1.0, 0.4375, 1.0, 0.4062, 1.0, 0.6875, 1.0, 0.7188, 1.0, 0.7188, 1.0, 0.6875, 1.0, 0.0, 1.0, 0.03125, 1.0, 0.03125, 1.0, 0.0, 1.0, 0.9688, 1.0, 1.0, 1.0, 1.0, 1.0, 0.9688, 1.0, 0.2812, 1.0, 0.3125, 1.0, 0.3125, 1.0, 0.2812, 1.0, 0.5625, 1.0, 0.5938, 1.0, 0.5938, 1.0, 0.5625, 1.0, 0.8438, 1.0, 0.875, 1.0, 0.875, 1.0, 0.8438, 1.0, 0.1562, 1.0, 0.1875, 1.0, 0.1875, 1.0, 0.1562, 1.0, 0.4375, 1.0, 0.4688, 1.0, 0.4688, 1.0, 0.4375, 1.0, 0.7188, 1.0, 0.75, 1.0, 0.75, 1.0, 0.7188, 1.0, 0.03125, 1.0, 0.0625, 1.0, 0.0625, 1.0, 0.03125, 1.0, 0.3125, 1.0, 0.3438, 1.0, 0.3438, 1.0, 0.3125, 1.0, 0.5938, 1.0, 0.625, 1.0, 0.625, 1.0, 0.5938, 1.0, 0.875, 1.0, 0.9062, 1.0, 0.9062, 1.0, 0.875, 1.0, 0.1875, 1.0, 0.2188, 1.0, 0.2188, 1.0, 0.1875, 1.0, 0.4688, 1.0, 0.5, 1.0, 0.5, 1.0, 0.4688, 1.0, 0.75, 1.0, 0.7812, 1.0, 0.7812, 1.0, 0.75, 1.0])
me_cylinder.use_remesh_fix_poles = True
me_cylinder.use_remesh_preserve_attributes = False
me_cylinder.update()
me_cylinder_001 = bpy.data.meshes.new('Cylinder.001')
me_cylinder_001.from_pydata([(-3.261e-08, 1.323, -0.1021), (0.2571, 1.298, -0.1021), (0.5043, 1.223, -0.1021), (0.7321, 1.101, -0.1021), (0.9318, 0.9375, -0.1021), (1.096, 0.7378, -0.1021), (1.217, 0.51, -0.1021), (1.292, 0.2628, -0.1021), (1.318, 0.005673, -0.1021), (1.292, -0.2514, -0.1021), (1.217, -0.4986, -0.1021), (1.096, -0.7265, -0.1021), (0.9318, -0.9262, -0.1021), (0.7321, -1.09, -0.1021), (0.5043, -1.212, -0.1021), (0.2571, -1.287, -0.1021), (-1.478e-07, -1.312, -0.1021), (-0.2571, -1.287, -0.1021), (-0.5043, -1.212, -0.1021), (-0.7321, -1.09, -0.1021), (-0.9318, -0.9262, -0.1021), (-1.096, -0.7265, -0.1021), (-1.217, -0.4986, -0.1021), (-1.292, -0.2514, -0.1021), (-1.318, 0.005673, -0.1021), (-1.292, 0.2628, -0.1021), (-1.217, 0.51, -0.1021), (-1.096, 0.7378, -0.1021), (-0.9318, 0.9375, -0.1021), (-0.7321, 1.101, -0.1021), (-0.5043, 1.223, -0.1021), (-0.2571, 1.298, -0.1021), (-2.507e-08, 1.012, 0.2433), (0.1985, 0.9924, 0.2433), (0.3894, 0.9345, 0.2433), (0.5654, 0.8405, 0.2433), (0.7196, 0.7139, 0.2433), (0.8462, 0.5597, 0.2433), (0.9402, 0.3838, 0.2433), (0.9981, 0.1929, 0.2433), (1.018, -0.005673, 0.2433), (0.9981, -0.2042, 0.2433), (0.9402, -0.3951, 0.2433), (0.8462, -0.5711, 0.2433), (0.7196, -0.7253, 0.2433), (0.5654, -0.8518, 0.2433), (0.3894, -0.9459, 0.2433), (0.1985, -1.004, 0.2433), (-1.14e-07, -1.023, 0.2433), (-0.1985, -1.004, 0.2433), (-0.3894, -0.9459, 0.2433), (-0.5654, -0.8518, 0.2433), (-0.7196, -0.7253, 0.2433), (-0.8462, -0.5711, 0.2433), (-0.9402, -0.3951, 0.2433), (-0.9981, -0.2042, 0.2433), (-1.018, -0.005673, 0.2433), (-0.9981, 0.1929, 0.2433), (-0.9402, 0.3838, 0.2433), (-0.8462, 0.5597, 0.2433), (-0.7196, 0.7139, 0.2433), (-0.5654, 0.8405, 0.2433), (-0.3894, 0.9345, 0.2433), (-0.1985, 0.9924, 0.2433), (-6.517e-09, 0.3748, 1.201), (0.07423, 0.3675, 1.201), (0.1456, 0.3459, 1.201), (0.2114, 0.3107, 1.201), (0.2691, 0.2634, 1.201), (0.3164, 0.2057, 1.201), (0.3515, 0.1399, 1.201), (0.3732, 0.06856, 1.201), (0.3805, -0.005673, 1.201), (0.3732, -0.07991, 1.201), (0.3515, -0.1513, 1.201), (0.3164, -0.2171, 1.201), (0.2691, -0.2747, 1.201), (0.2114, -0.3221, 1.201), (0.1456, -0.3572, 1.201), (0.07423, -0.3789, 1.201), (-3.978e-08, -0.3862, 1.201), (-0.07423, -0.3789, 1.201), (-0.1456, -0.3572, 1.201), (-0.2114, -0.3221, 1.201), (-0.2691, -0.2747, 1.201), (-0.3164, -0.2171, 1.201), (-0.3515, -0.1513, 1.201), (-0.3732, -0.07991, 1.201), (-0.3805, -0.005673, 1.201), (-0.3732, 0.06856, 1.201), (-0.3515, 0.1399, 1.201), (-0.3164, 0.2057, 1.201), (-0.2691, 0.2634, 1.201), (-0.2114, 0.3107, 1.201), (-0.1456, 0.3459, 1.201), (-0.07423, 0.3675, 1.201), (5.604e-10, 0.07727, 1.687), (0.01397, 0.07589, 1.687), (0.0274, 0.07182, 1.687), (0.03978, 0.0652, 1.687), (0.05062, 0.0563, 1.687), (0.05953, 0.04545, 1.687), (0.06614, 0.03307, 1.687), (0.07022, 0.01964, 1.687), (0.07159, 0.005673, 1.687), (0.07022, -0.008294, 1.687), (0.06614, -0.02172, 1.687), (0.05953, -0.0341, 1.687), (0.05062, -0.04495, 1.687), (0.03978, -0.05386, 1.687), (0.0274, -0.06047, 1.687), (0.01397, -0.06455, 1.687), (-5.699e-09, -0.06592, 1.687), (-0.01397, -0.06455, 1.687), (-0.0274, -0.06047, 1.687), (-0.03978, -0.05386, 1.687), (-0.05062, -0.04495, 1.687), (-0.05953, -0.0341, 1.687), (-0.06614, -0.02172, 1.687), (-0.07022, -0.008294, 1.687), (-0.07159, 0.005673, 1.687), (-0.07022, 0.01964, 1.687), (-0.06614, 0.03307, 1.687), (-0.05953, 0.04545, 1.687), (-0.05062, 0.0563, 1.687), (-0.03978, 0.0652, 1.687), (-0.0274, 0.07182, 1.687), (-0.01397, 0.07589, 1.687), (5.604e-10, 0.09441, 1.746), (0.01397, 0.09272, 1.746), (0.0274, 0.08772, 1.746), (0.03978, 0.0796, 1.746), (0.05062, 0.06867, 1.746), (0.05953, 0.05535, 1.746), (0.06614, 0.04016, 1.746), (0.07022, 0.02368, 1.746), (0.07159, 0.006533, 1.746), (0.07022, -0.01061, 1.746), (0.06614, -0.02709, 1.746), (0.05953, -0.04229, 1.746), (0.05062, -0.0556, 1.746), (0.03978, -0.06653, 1.746), (0.0274, -0.07465, 1.746), (0.01397, -0.07965, 1.746), (-5.699e-09, -0.08134, 1.746), (-0.01397, -0.07965, 1.746), (-0.0274, -0.07465, 1.746), (-0.03978, -0.06653, 1.746), (-0.05062, -0.0556, 1.746), (-0.05953, -0.04229, 1.746), (-0.06614, -0.02709, 1.746), (-0.07022, -0.01061, 1.746), (-0.07159, 0.006533, 1.746), (-0.07022, 0.02368, 1.746), (-0.06614, 0.04016, 1.746), (-0.05953, 0.05535, 1.746), (-0.05062, 0.06867, 1.746), (-0.03978, 0.0796, 1.746), (-0.0274, 0.08772, 1.746), (-0.01397, 0.09272, 1.746), (-5.448e-10, 0.2209, 1.921), (0.04108, 0.2168, 1.921), (0.08058, 0.2046, 1.921), (0.117, 0.1848, 1.921), (0.1489, 0.1581, 1.921), (0.1751, 0.1256, 1.921), (0.1945, 0.08857, 1.921), (0.2065, 0.04835, 1.921), (0.2106, 0.006533, 1.921), (0.2065, -0.03529, 1.921), (0.1945, -0.0755, 1.921), (0.1751, -0.1126, 1.921), (0.1489, -0.145, 1.921), (0.117, -0.1717, 1.921), (0.08058, -0.1915, 1.921), (0.04108, -0.2037, 1.921), (-1.895e-08, -0.2078, 1.921), (-0.04108, -0.2037, 1.921), (-0.08058, -0.1915, 1.921), (-0.117, -0.1717, 1.921), (-0.1489, -0.145, 1.921), (-0.1751, -0.1126, 1.921), (-0.1945, -0.0755, 1.921), (-0.2065, -0.03529, 1.921), (-0.2106, 0.006533, 1.921), (-0.2065, 0.04835, 1.921), (-0.1945, 0.08857, 1.921), (-0.1751, 0.1256, 1.921), (-0.1489, 0.1581, 1.921), (-0.117, 0.1848, 1.921), (-0.08058, 0.2046, 1.921), (-0.04108, 0.2168, 1.921), (-5.309e-09, 0.04712, 2.08), (0.008665, 0.04608, 2.08), (0.017, 0.04297, 2.08), (0.02468, 0.03794, 2.08), (0.03141, 0.03116, 2.08), (0.03693, 0.02289, 2.08), (0.04104, 0.01347, 2.08), (0.04356, 0.003242, 2.08), (0.04442, -0.007393, 2.08), (0.04356, -0.01803, 2.08), (0.04104, -0.02826, 2.08), (0.03693, -0.03768, 2.08), (0.03141, -0.04594, 2.08), (0.02468, -0.05272, 2.08), (0.017, -0.05776, 2.08), (0.008665, -0.06086, 2.08), (-9.192e-09, -0.06191, 2.08), (-0.008665, -0.06086, 2.08), (-0.017, -0.05776, 2.08), (-0.02468, -0.05272, 2.08), (-0.03141, -0.04594, 2.08), (-0.03693, -0.03768, 2.08), (-0.04104, -0.02826, 2.08), (-0.04356, -0.01803, 2.08), (-0.04442, -0.007393, 2.08), (-0.04356, 0.003242, 2.08), (-0.04104, 0.01347, 2.08), (-0.03693, 0.02289, 2.08), (-0.03141, 0.03116, 2.08), (-0.02468, 0.03794, 2.08), (-0.017, 0.04297, 2.08), (-0.008665, 0.04608, 2.08)], [], [(14, 15, 47, 46), (1, 2, 34, 33), (28, 29, 61, 60), (15, 16, 48, 47), (2, 3, 35, 34), (29, 30, 62, 61), (16, 17, 49, 48), (3, 4, 36, 35), (30, 31, 63, 62), (17, 18, 50, 49), (4, 5, 37, 36), (31, 0, 32, 63), (18, 19, 51, 50), (5, 6, 38, 37), (19, 20, 52, 51), (6, 7, 39, 38), (20, 21, 53, 52), (7, 8, 40, 39), (21, 22, 54, 53), (8, 9, 41, 40), (22, 23, 55, 54), (9, 10, 42, 41), (23, 24, 56, 55), (10, 11, 43, 42), (24, 25, 57, 56), (11, 12, 44, 43), (25, 26, 58, 57), (12, 13, 45, 44), (26, 27, 59, 58), (13, 14, 46, 45), (0, 1, 33, 32), (27, 28, 60, 59), (32, 33, 65, 64), (59, 60, 92, 91), (46, 47, 79, 78), (33, 34, 66, 65), (60, 61, 93, 92), (47, 48, 80, 79), (34, 35, 67, 66), (61, 62, 94, 93), (48, 49, 81, 80), (35, 36, 68, 67), (62, 63, 95, 94), (49, 50, 82, 81), (36, 37, 69, 68), (63, 32, 64, 95), (50, 51, 83, 82), (37, 38, 70, 69), (51, 52, 84, 83), (38, 39, 71, 70), (52, 53, 85, 84), (39, 40, 72, 71), (53, 54, 86, 85), (40, 41, 73, 72), (54, 55, 87, 86), (41, 42, 74, 73), (55, 56, 88, 87), (42, 43, 75, 74), (56, 57, 89, 88), (43, 44, 76, 75), (57, 58, 90, 89), (44, 45, 77, 76), (58, 59, 91, 90), (45, 46, 78, 77), (81, 82, 114, 113), (68, 69, 101, 100), (95, 64, 96, 127), (82, 83, 115, 114), (69, 70, 102, 101), (83, 84, 116, 115), (70, 71, 103, 102), (84, 85, 117, 116), (71, 72, 104, 103), (85, 86, 118, 117), (72, 73, 105, 104), (86, 87, 119, 118), (73, 74, 106, 105), (87, 88, 120, 119), (74, 75, 107, 106), (88, 89, 121, 120), (75, 76, 108, 107), (89, 90, 122, 121), (76, 77, 109, 108), (90, 91, 123, 122), (77, 78, 110, 109), (64, 65, 97, 96), (91, 92, 124, 123), (78, 79, 111, 110), (65, 66, 98, 97), (92, 93, 125, 124), (79, 80, 112, 111), (66, 67, 99, 98), (93, 94, 126, 125), (80, 81, 113, 112), (67, 68, 100, 99), (94, 95, 127, 126), (116, 117, 149, 148), (103, 104, 136, 135), (117, 118, 150, 149), (104, 105, 137, 136), (118, 119, 151, 150), (105, 106, 138, 137), (119, 120, 152, 151), (106, 107, 139, 138), (120, 121, 153, 152), (107, 108, 140, 139), (121, 122, 154, 153), (108, 109, 141, 140), (122, 123, 155, 154), (109, 110, 142, 141), (96, 97, 129, 128), (123, 124, 156, 155), (110, 111, 143, 142), (97, 98, 130, 129), (124, 125, 157, 156), (111, 112, 144, 143), (98, 99, 131, 130), (125, 126, 158, 157), (112, 113, 145, 144), (99, 100, 132, 131), (126, 127, 159, 158), (113, 114, 146, 145), (100, 101, 133, 132), (127, 96, 128, 159), (114, 115, 147, 146), (101, 102, 134, 133), (115, 116, 148, 147), (102, 103, 135, 134), (137, 138, 170, 169), (151, 152, 184, 183), (138, 139, 171, 170), (152, 153, 185, 184), (139, 140, 172, 171), (153, 154, 186, 185), (140, 141, 173, 172), (154, 155, 187, 186), (141, 142, 174, 173), (128, 129, 161, 160), (155, 156, 188, 187), (142, 143, 175, 174), (129, 130, 162, 161), (156, 157, 189, 188), (143, 144, 176, 175), (130, 131, 163, 162), (157, 158, 190, 189), (144, 145, 177, 176), (131, 132, 164, 163), (158, 159, 191, 190), (145, 146, 178, 177), (132, 133, 165, 164), (159, 128, 160, 191), (146, 147, 179, 178), (133, 134, 166, 165), (147, 148, 180, 179), (134, 135, 167, 166), (148, 149, 181, 180), (135, 136, 168, 167), (149, 150, 182, 181), (136, 137, 169, 168), (150, 151, 183, 182), (172, 173, 205, 204), (186, 187, 219, 218), (173, 174, 206, 205), (160, 161, 193, 192), (187, 188, 220, 219), (174, 175, 207, 206), (161, 162, 194, 193), (188, 189, 221, 220), (175, 176, 208, 207), (162, 163, 195, 194), (189, 190, 222, 221), (176, 177, 209, 208), (163, 164, 196, 195), (190, 191, 223, 222), (177, 178, 210, 209), (164, 165, 197, 196), (191, 160, 192, 223), (178, 179, 211, 210), (165, 166, 198, 197), (179, 180, 212, 211), (166, 167, 199, 198), (180, 181, 213, 212), (167, 168, 200, 199), (181, 182, 214, 213), (168, 169, 201, 200), (182, 183, 215, 214), (169, 170, 202, 201), (183, 184, 216, 215), (170, 171, 203, 202), (184, 185, 217, 216), (171, 172, 204, 203), (185, 186, 218, 217), (193, 194, 195, 196, 197, 198, 199, 200, 201, 202, 203, 204, 205, 206, 207, 208, 209, 210, 211, 212, 213, 214, 215, 216, 217, 218, 219, 220, 221, 222, 223, 192)])
_uv = me_cylinder_001.uv_layers.new(name='UVMap')
_uv.uv.foreach_set('vector', [0.5625, 1.0, 0.5312, 1.0, 0.5312, 1.0, 0.5625, 1.0, 0.9688, 1.0, 0.9375, 1.0, 0.9375, 1.0, 0.9688, 1.0, 0.125, 1.0, 0.09375, 1.0, 0.09375, 1.0, 0.125, 1.0, 0.5312, 1.0, 0.5, 1.0, 0.5, 1.0, 0.5312, 1.0, 0.9375, 1.0, 0.9062, 1.0, 0.9062, 1.0, 0.9375, 1.0, 0.09375, 1.0, 0.0625, 1.0, 0.0625, 1.0, 0.09375, 1.0, 0.5, 1.0, 0.4688, 1.0, 0.4688, 1.0, 0.5, 1.0, 0.9062, 1.0, 0.875, 1.0, 0.875, 1.0, 0.9062, 1.0, 0.0625, 1.0, 0.03125, 1.0, 0.03125, 1.0, 0.0625, 1.0, 0.4688, 1.0, 0.4375, 1.0, 0.4375, 1.0, 0.4688, 1.0, 0.875, 1.0, 0.8438, 1.0, 0.8438, 1.0, 0.875, 1.0, 0.03125, 1.0, 0.0, 1.0, 0.0, 1.0, 0.03125, 1.0, 0.4375, 1.0, 0.4062, 1.0, 0.4062, 1.0, 0.4375, 1.0, 0.8438, 1.0, 0.8125, 1.0, 0.8125, 1.0, 0.8438, 1.0, 0.4062, 1.0, 0.375, 1.0, 0.375, 1.0, 0.4062, 1.0, 0.8125, 1.0, 0.7812, 1.0, 0.7812, 1.0, 0.8125, 1.0, 0.375, 1.0, 0.3438, 1.0, 0.3438, 1.0, 0.375, 1.0, 0.7812, 1.0, 0.75, 1.0, 0.75, 1.0, 0.7812, 1.0, 0.3438, 1.0, 0.3125, 1.0, 0.3125, 1.0, 0.3438, 1.0, 0.75, 1.0, 0.7188, 1.0, 0.7188, 1.0, 0.75, 1.0, 0.3125, 1.0, 0.2812, 1.0, 0.2812, 1.0, 0.3125, 1.0, 0.7188, 1.0, 0.6875, 1.0, 0.6875, 1.0, 0.7188, 1.0, 0.2812, 1.0, 0.25, 1.0, 0.25, 1.0, 0.2812, 1.0, 0.6875, 1.0, 0.6562, 1.0, 0.6562, 1.0, 0.6875, 1.0, 0.25, 1.0, 0.2188, 1.0, 0.2188, 1.0, 0.25, 1.0, 0.6562, 1.0, 0.625, 1.0, 0.625, 1.0, 0.6562, 1.0, 0.2188, 1.0, 0.1875, 1.0, 0.1875, 1.0, 0.2188, 1.0, 0.625, 1.0, 0.5938, 1.0, 0.5938, 1.0, 0.625, 1.0, 0.1875, 1.0, 0.1562, 1.0, 0.1562, 1.0, 0.1875, 1.0, 0.5938, 1.0, 0.5625, 1.0, 0.5625, 1.0, 0.5938, 1.0, 1.0, 1.0, 0.9688, 1.0, 0.9688, 1.0, 1.0, 1.0, 0.1562, 1.0, 0.125, 1.0, 0.125, 1.0, 0.1562, 1.0, 1.0, 1.0, 0.9688, 1.0, 0.9688, 1.0, 1.0, 1.0, 0.1562, 1.0, 0.125, 1.0, 0.125, 1.0, 0.1562, 1.0, 0.5625, 1.0, 0.5312, 1.0, 0.5312, 1.0, 0.5625, 1.0, 0.9688, 1.0, 0.9375, 1.0, 0.9375, 1.0, 0.9688, 1.0, 0.125, 1.0, 0.09375, 1.0, 0.09375, 1.0, 0.125, 1.0, 0.5312, 1.0, 0.5, 1.0, 0.5, 1.0, 0.5312, 1.0, 0.9375, 1.0, 0.9062, 1.0, 0.9062, 1.0, 0.9375, 1.0, 0.09375, 1.0, 0.0625, 1.0, 0.0625, 1.0, 0.09375, 1.0, 0.5, 1.0, 0.4688, 1.0, 0.4688, 1.0, 0.5, 1.0, 0.9062, 1.0, 0.875, 1.0, 0.875, 1.0, 0.9062, 1.0, 0.0625, 1.0, 0.03125, 1.0, 0.03125, 1.0, 0.0625, 1.0, 0.4688, 1.0, 0.4375, 1.0, 0.4375, 1.0, 0.4688, 1.0, 0.875, 1.0, 0.8438, 1.0, 0.8438, 1.0, 0.875, 1.0, 0.03125, 1.0, 0.0, 1.0, 0.0, 1.0, 0.03125, 1.0, 0.4375, 1.0, 0.4062, 1.0, 0.4062, 1.0, 0.4375, 1.0, 0.8438, 1.0, 0.8125, 1.0, 0.8125, 1.0, 0.8438, 1.0, 0.4062, 1.0, 0.375, 1.0, 0.375, 1.0, 0.4062, 1.0, 0.8125, 1.0, 0.7812, 1.0, 0.7812, 1.0, 0.8125, 1.0, 0.375, 1.0, 0.3438, 1.0, 0.3438, 1.0, 0.375, 1.0, 0.7812, 1.0, 0.75, 1.0, 0.75, 1.0, 0.7812, 1.0, 0.3438, 1.0, 0.3125, 1.0, 0.3125, 1.0, 0.3438, 1.0, 0.75, 1.0, 0.7188, 1.0, 0.7188, 1.0, 0.75, 1.0, 0.3125, 1.0, 0.2812, 1.0, 0.2812, 1.0, 0.3125, 1.0, 0.7188, 1.0, 0.6875, 1.0, 0.6875, 1.0, 0.7188, 1.0, 0.2812, 1.0, 0.25, 1.0, 0.25, 1.0, 0.2812, 1.0, 0.6875, 1.0, 0.6562, 1.0, 0.6562, 1.0, 0.6875, 1.0, 0.25, 1.0, 0.2188, 1.0, 0.2188, 1.0, 0.25, 1.0, 0.6562, 1.0, 0.625, 1.0, 0.625, 1.0, 0.6562, 1.0, 0.2188, 1.0, 0.1875, 1.0, 0.1875, 1.0, 0.2188, 1.0, 0.625, 1.0, 0.5938, 1.0, 0.5938, 1.0, 0.625, 1.0, 0.1875, 1.0, 0.1562, 1.0, 0.1562, 1.0, 0.1875, 1.0, 0.5938, 1.0, 0.5625, 1.0, 0.5625, 1.0, 0.5938, 1.0, 0.4688, 1.0, 0.4375, 1.0, 0.4375, 1.0, 0.4688, 1.0, 0.875, 1.0, 0.8438, 1.0, 0.8438, 1.0, 0.875, 1.0, 0.03125, 1.0, 0.0, 1.0, 0.0, 1.0, 0.03125, 1.0, 0.4375, 1.0, 0.4062, 1.0, 0.4062, 1.0, 0.4375, 1.0, 0.8438, 1.0, 0.8125, 1.0, 0.8125, 1.0, 0.8438, 1.0, 0.4062, 1.0, 0.375, 1.0, 0.375, 1.0, 0.4062, 1.0, 0.8125, 1.0, 0.7812, 1.0, 0.7812, 1.0, 0.8125, 1.0, 0.375, 1.0, 0.3438, 1.0, 0.3438, 1.0, 0.375, 1.0, 0.7812, 1.0, 0.75, 1.0, 0.75, 1.0, 0.7812, 1.0, 0.3438, 1.0, 0.3125, 1.0, 0.3125, 1.0, 0.3438, 1.0, 0.75, 1.0, 0.7188, 1.0, 0.7188, 1.0, 0.75, 1.0, 0.3125, 1.0, 0.2812, 1.0, 0.2812, 1.0, 0.3125, 1.0, 0.7188, 1.0, 0.6875, 1.0, 0.6875, 1.0, 0.7188, 1.0, 0.2812, 1.0, 0.25, 1.0, 0.25, 1.0, 0.2812, 1.0, 0.6875, 1.0, 0.6562, 1.0, 0.6562, 1.0, 0.6875, 1.0, 0.25, 1.0, 0.2188, 1.0, 0.2188, 1.0, 0.25, 1.0, 0.6562, 1.0, 0.625, 1.0, 0.625, 1.0, 0.6562, 1.0, 0.2188, 1.0, 0.1875, 1.0, 0.1875, 1.0, 0.2188, 1.0, 0.625, 1.0, 0.5938, 1.0, 0.5938, 1.0, 0.625, 1.0, 0.1875, 1.0, 0.1562, 1.0, 0.1562, 1.0, 0.1875, 1.0, 0.5938, 1.0, 0.5625, 1.0, 0.5625, 1.0, 0.5938, 1.0, 1.0, 1.0, 0.9688, 1.0, 0.9688, 1.0, 1.0, 1.0, 0.1562, 1.0, 0.125, 1.0, 0.125, 1.0, 0.1562, 1.0, 0.5625, 1.0, 0.5312, 1.0, 0.5312, 1.0, 0.5625, 1.0, 0.9688, 1.0, 0.9375, 1.0, 0.9375, 1.0, 0.9688, 1.0, 0.125, 1.0, 0.09375, 1.0, 0.09375, 1.0, 0.125, 1.0, 0.5312, 1.0, 0.5, 1.0, 0.5, 1.0, 0.5312, 1.0, 0.9375, 1.0, 0.9062, 1.0, 0.9062, 1.0, 0.9375, 1.0, 0.09375, 1.0, 0.0625, 1.0, 0.0625, 1.0, 0.09375, 1.0, 0.5, 1.0, 0.4688, 1.0, 0.4688, 1.0, 0.5, 1.0, 0.9062, 1.0, 0.875, 1.0, 0.875, 1.0, 0.9062, 1.0, 0.0625, 1.0, 0.03125, 1.0, 0.03125, 1.0, 0.0625, 1.0, 0.375, 1.0, 0.3438, 1.0, 0.3438, 1.0, 0.375, 1.0, 0.7812, 1.0, 0.75, 1.0, 0.75, 1.0, 0.7812, 1.0, 0.3438, 1.0, 0.3125, 1.0, 0.3125, 1.0, 0.3438, 1.0, 0.75, 1.0, 0.7188, 1.0, 0.7188, 1.0, 0.75, 1.0, 0.3125, 1.0, 0.2812, 1.0, 0.2812, 1.0, 0.3125, 1.0, 0.7188, 1.0, 0.6875, 1.0, 0.6875, 1.0, 0.7188, 1.0, 0.2812, 1.0, 0.25, 1.0, 0.25, 1.0, 0.2812, 1.0, 0.6875, 1.0, 0.6562, 1.0, 0.6562, 1.0, 0.6875, 1.0, 0.25, 1.0, 0.2188, 1.0, 0.2188, 1.0, 0.25, 1.0, 0.6562, 1.0, 0.625, 1.0, 0.625, 1.0, 0.6562, 1.0, 0.2188, 1.0, 0.1875, 1.0, 0.1875, 1.0, 0.2188, 1.0, 0.625, 1.0, 0.5938, 1.0, 0.5938, 1.0, 0.625, 1.0, 0.1875, 1.0, 0.1562, 1.0, 0.1562, 1.0, 0.1875, 1.0, 0.5938, 1.0, 0.5625, 1.0, 0.5625, 1.0, 0.5938, 1.0, 1.0, 1.0, 0.9688, 1.0, 0.9688, 1.0, 1.0, 1.0, 0.1562, 1.0, 0.125, 1.0, 0.125, 1.0, 0.1562, 1.0, 0.5625, 1.0, 0.5312, 1.0, 0.5312, 1.0, 0.5625, 1.0, 0.9688, 1.0, 0.9375, 1.0, 0.9375, 1.0, 0.9688, 1.0, 0.125, 1.0, 0.09375, 1.0, 0.09375, 1.0, 0.125, 1.0, 0.5312, 1.0, 0.5, 1.0, 0.5, 1.0, 0.5312, 1.0, 0.9375, 1.0, 0.9062, 1.0, 0.9062, 1.0, 0.9375, 1.0, 0.09375, 1.0, 0.0625, 1.0, 0.0625, 1.0, 0.09375, 1.0, 0.5, 1.0, 0.4688, 1.0, 0.4688, 1.0, 0.5, 1.0, 0.9062, 1.0, 0.875, 1.0, 0.875, 1.0, 0.9062, 1.0, 0.0625, 1.0, 0.03125, 1.0, 0.03125, 1.0, 0.0625, 1.0, 0.4688, 1.0, 0.4375, 1.0, 0.4375, 1.0, 0.4688, 1.0, 0.875, 1.0, 0.8438, 1.0, 0.8438, 1.0, 0.875, 1.0, 0.03125, 1.0, 0.0, 1.0, 0.0, 1.0, 0.03125, 1.0, 0.4375, 1.0, 0.4062, 1.0, 0.4062, 1.0, 0.4375, 1.0, 0.8438, 1.0, 0.8125, 1.0, 0.8125, 1.0, 0.8438, 1.0, 0.4062, 1.0, 0.375, 1.0, 0.375, 1.0, 0.4062, 1.0, 0.8125, 1.0, 0.7812, 1.0, 0.7812, 1.0, 0.8125, 1.0, 0.7188, 1.0, 0.6875, 1.0, 0.6875, 1.0, 0.7188, 1.0, 0.2812, 1.0, 0.25, 1.0, 0.25, 1.0, 0.2812, 1.0, 0.6875, 1.0, 0.6562, 1.0, 0.6562, 1.0, 0.6875, 1.0, 0.25, 1.0, 0.2188, 1.0, 0.2188, 1.0, 0.25, 1.0, 0.6562, 1.0, 0.625, 1.0, 0.625, 1.0, 0.6562, 1.0, 0.2188, 1.0, 0.1875, 1.0, 0.1875, 1.0, 0.2188, 1.0, 0.625, 1.0, 0.5938, 1.0, 0.5938, 1.0, 0.625, 1.0, 0.1875, 1.0, 0.1562, 1.0, 0.1562, 1.0, 0.1875, 1.0, 0.5938, 1.0, 0.5625, 1.0, 0.5625, 1.0, 0.5938, 1.0, 1.0, 1.0, 0.9688, 1.0, 0.9688, 1.0, 1.0, 1.0, 0.1562, 1.0, 0.125, 1.0, 0.125, 1.0, 0.1562, 1.0, 0.5625, 1.0, 0.5312, 1.0, 0.5312, 1.0, 0.5625, 1.0, 0.9688, 1.0, 0.9375, 1.0, 0.9375, 1.0, 0.9688, 1.0, 0.125, 1.0, 0.09375, 1.0, 0.09375, 1.0, 0.125, 1.0, 0.5312, 1.0, 0.5, 1.0, 0.5, 1.0, 0.5312, 1.0, 0.9375, 1.0, 0.9062, 1.0, 0.9062, 1.0, 0.9375, 1.0, 0.09375, 1.0, 0.0625, 1.0, 0.0625, 1.0, 0.09375, 1.0, 0.5, 1.0, 0.4688, 1.0, 0.4688, 1.0, 0.5, 1.0, 0.9062, 1.0, 0.875, 1.0, 0.875, 1.0, 0.9062, 1.0, 0.0625, 1.0, 0.03125, 1.0, 0.03125, 1.0, 0.0625, 1.0, 0.4688, 1.0, 0.4375, 1.0, 0.4375, 1.0, 0.4688, 1.0, 0.875, 1.0, 0.8438, 1.0, 0.8438, 1.0, 0.875, 1.0, 0.03125, 1.0, 0.0, 1.0, 0.0, 1.0, 0.03125, 1.0, 0.4375, 1.0, 0.4062, 1.0, 0.4062, 1.0, 0.4375, 1.0, 0.8438, 1.0, 0.8125, 1.0, 0.8125, 1.0, 0.8438, 1.0, 0.4062, 1.0, 0.375, 1.0, 0.375, 1.0, 0.4062, 1.0, 0.8125, 1.0, 0.7812, 1.0, 0.7812, 1.0, 0.8125, 1.0, 0.375, 1.0, 0.3438, 1.0, 0.3438, 1.0, 0.375, 1.0, 0.7812, 1.0, 0.75, 1.0, 0.75, 1.0, 0.7812, 1.0, 0.3438, 1.0, 0.3125, 1.0, 0.3125, 1.0, 0.3438, 1.0, 0.75, 1.0, 0.7188, 1.0, 0.7188, 1.0, 0.75, 1.0, 0.3125, 1.0, 0.2812, 1.0, 0.2812, 1.0, 0.3125, 1.0, 0.625, 1.0, 0.5938, 1.0, 0.5938, 1.0, 0.625, 1.0, 0.1875, 1.0, 0.1562, 1.0, 0.1562, 1.0, 0.1875, 1.0, 0.5938, 1.0, 0.5625, 1.0, 0.5625, 1.0, 0.5938, 1.0, 1.0, 1.0, 0.9688, 1.0, 0.9688, 1.0, 1.0, 1.0, 0.1562, 1.0, 0.125, 1.0, 0.125, 1.0, 0.1562, 1.0, 0.5625, 1.0, 0.5312, 1.0, 0.5312, 1.0, 0.5625, 1.0, 0.9688, 1.0, 0.9375, 1.0, 0.9375, 1.0, 0.9688, 1.0, 0.125, 1.0, 0.09375, 1.0, 0.09375, 1.0, 0.125, 1.0, 0.5312, 1.0, 0.5, 1.0, 0.5, 1.0, 0.5312, 1.0, 0.9375, 1.0, 0.9062, 1.0, 0.9062, 1.0, 0.9375, 1.0, 0.09375, 1.0, 0.0625, 1.0, 0.0625, 1.0, 0.09375, 1.0, 0.5, 1.0, 0.4688, 1.0, 0.4688, 1.0, 0.5, 1.0, 0.9062, 1.0, 0.875, 1.0, 0.875, 1.0, 0.9062, 1.0, 0.0625, 1.0, 0.03125, 1.0, 0.03125, 1.0, 0.0625, 1.0, 0.4688, 1.0, 0.4375, 1.0, 0.4375, 1.0, 0.4688, 1.0, 0.875, 1.0, 0.8438, 1.0, 0.8438, 1.0, 0.875, 1.0, 0.03125, 1.0, 0.0, 1.0, 0.0, 1.0, 0.03125, 1.0, 0.4375, 1.0, 0.4062, 1.0, 0.4062, 1.0, 0.4375, 1.0, 0.8438, 1.0, 0.8125, 1.0, 0.8125, 1.0, 0.8438, 1.0, 0.4062, 1.0, 0.375, 1.0, 0.375, 1.0, 0.4062, 1.0, 0.8125, 1.0, 0.7812, 1.0, 0.7812, 1.0, 0.8125, 1.0, 0.375, 1.0, 0.3438, 1.0, 0.3438, 1.0, 0.375, 1.0, 0.7812, 1.0, 0.75, 1.0, 0.75, 1.0, 0.7812, 1.0, 0.3438, 1.0, 0.3125, 1.0, 0.3125, 1.0, 0.3438, 1.0, 0.75, 1.0, 0.7188, 1.0, 0.7188, 1.0, 0.75, 1.0, 0.3125, 1.0, 0.2812, 1.0, 0.2812, 1.0, 0.3125, 1.0, 0.7188, 1.0, 0.6875, 1.0, 0.6875, 1.0, 0.7188, 1.0, 0.2812, 1.0, 0.25, 1.0, 0.25, 1.0, 0.2812, 1.0, 0.6875, 1.0, 0.6562, 1.0, 0.6562, 1.0, 0.6875, 1.0, 0.25, 1.0, 0.2188, 1.0, 0.2188, 1.0, 0.25, 1.0, 0.6562, 1.0, 0.625, 1.0, 0.625, 1.0, 0.6562, 1.0, 0.2188, 1.0, 0.1875, 1.0, 0.1875, 1.0, 0.2188, 1.0, 0.9688, 1.0, 0.9375, 1.0, 0.9062, 1.0, 0.875, 1.0, 0.8438, 1.0, 0.8125, 1.0, 0.7812, 1.0, 0.75, 1.0, 0.7188, 1.0, 0.6875, 1.0, 0.6562, 1.0, 0.625, 1.0, 0.5938, 1.0, 0.5625, 1.0, 0.5312, 1.0, 0.5, 1.0, 0.4688, 1.0, 0.4375, 1.0, 0.4062, 1.0, 0.375, 1.0, 0.3438, 1.0, 0.3125, 1.0, 0.2812, 1.0, 0.25, 1.0, 0.2188, 1.0, 0.1875, 1.0, 0.1562, 1.0, 0.125, 1.0, 0.09375, 1.0, 0.0625, 1.0, 0.03125, 1.0, 0.0, 1.0])
me_cylinder_001.use_remesh_fix_poles = True
me_cylinder_001.use_remesh_preserve_attributes = False
me_cylinder_001.update()

# ---- objects
ob_cylinder = bpy.data.objects.new('Cylinder', me_cylinder)
ob_cylinder_001 = bpy.data.objects.new('Cylinder.001', me_cylinder_001)

# ---- transforms, parenting, visibility, modifiers, constraints
ob_cylinder.location = (-8.377e-09, -0.0008622, 1.414)
ob_cylinder.scale = (0.6961, 0.6961, 0.6961)
_m = ob_cylinder.modifiers.new('Subdivision', 'SUBSURF')
_m.levels = 3
_m.render_levels = 3
ob_cylinder_001.location = (-4.674e-08, -0.004811, 2.949)
ob_cylinder_001.scale = (0.6961, 0.6961, 0.6961)
_m = ob_cylinder_001.modifiers.new('Subdivision', 'SUBSURF')
_m.levels = 3
_m.render_levels = 3

# ---- collection membership
col_collection.objects.link(ob_cylinder)
col_collection.objects.link(ob_cylinder_001)

# ---- scene / render settings (as saved in the file)
scene.frame_start = 1; scene.frame_end = 250; scene.frame_set(1)
scene.render.engine = 'BLENDER_EEVEE_NEXT'
scene.cycles.sampling_pattern = 'TABULATED_SOBOL'
scene.cycles.use_light_tree = False
scene.view_settings.view_transform = 'Filmic'
bpy.context.view_layer.update()

# ---- added for rendering (the .blend has no active camera and no usable light): camera, sun
cam_auto = bpy.data.cameras.new('AutoCamera')
cam_auto.lens = 50.0
cam_auto.sensor_width = 36.0
cam_auto.clip_end = 1000.0
ob_auto_camera = bpy.data.objects.new('AutoCamera', cam_auto)
scene.collection.objects.link(ob_auto_camera)
ob_auto_camera.location = (5.34671, -6.41692, 6.21594)
ob_auto_camera.rotation_euler = (1.09748, -7.21219e-08, 0.694738)
scene.camera = ob_auto_camera
light_auto_sun = bpy.data.lights.new('AutoSun', 'SUN')
light_auto_sun.energy = 3.0
light_auto_sun.angle = 0.0523599
ob_auto_sun = bpy.data.objects.new('AutoSun', light_auto_sun)
scene.collection.objects.link(ob_auto_sun)
ob_auto_sun.rotation_euler = (0.872665, 0.174533, 0.523599)
bpy.context.view_layer.update()
